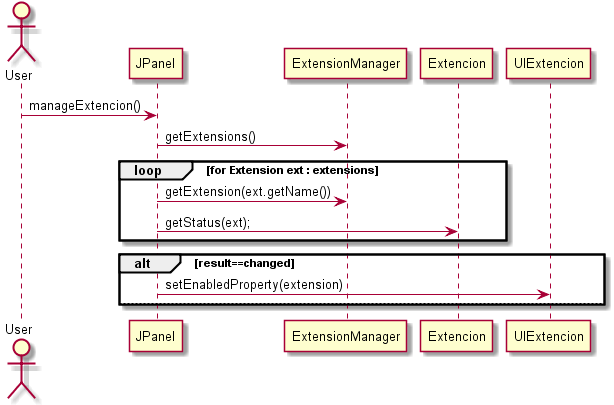

The diagram above was rendered by PlantUML. Its source (embedded in the PNG):
@startuml doc-files/us010_design1.png
actor User
 participant JPanel as JP
 participant ExtensionManager as EM
 participant Extencion as EX
 participant UIExtencion as UIEX


 User -> JP : manageExtencion()
 JP -> EM : getExtensions()
loop for Extension ext : extensions
 JP -> EM : getExtension(ext.getName())
 JP -> EX : getStatus(ext); 
end
alt result==changed
   JP -> UIEX : setEnabledProperty(extension)
  else
  end
 
@enduml